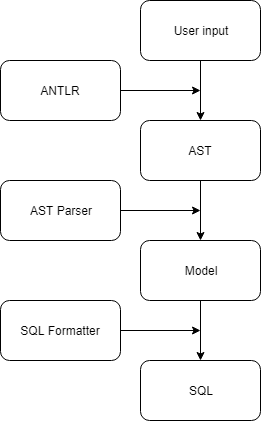

The diagram above was exported from draw.io. Its source (the exported page's mxGraphModel, read from the mxfile embedded in the PNG):
<mxGraphModel dx="1394" dy="715" grid="1" gridSize="10" guides="1" tooltips="1" connect="1" arrows="1" fold="1" page="1" pageScale="1" pageWidth="827" pageHeight="1169" math="0" shadow="0">
  <root>
    <mxCell id="0" />
    <mxCell id="1" parent="0" />
    <mxCell id="QfR9DSOaswWOxBWvPvql-3" value="" style="edgeStyle=orthogonalEdgeStyle;rounded=0;orthogonalLoop=1;jettySize=auto;html=1;" parent="1" source="QfR9DSOaswWOxBWvPvql-1" target="QfR9DSOaswWOxBWvPvql-2" edge="1">
      <mxGeometry relative="1" as="geometry" />
    </mxCell>
    <mxCell id="QfR9DSOaswWOxBWvPvql-1" value="User input" style="rounded=1;whiteSpace=wrap;html=1;" parent="1" vertex="1">
      <mxGeometry x="320" y="120" width="120" height="60" as="geometry" />
    </mxCell>
    <mxCell id="QfR9DSOaswWOxBWvPvql-5" value="" style="edgeStyle=orthogonalEdgeStyle;rounded=0;orthogonalLoop=1;jettySize=auto;html=1;" parent="1" source="QfR9DSOaswWOxBWvPvql-2" target="QfR9DSOaswWOxBWvPvql-4" edge="1">
      <mxGeometry relative="1" as="geometry" />
    </mxCell>
    <mxCell id="QfR9DSOaswWOxBWvPvql-2" value="AST" style="rounded=1;whiteSpace=wrap;html=1;" parent="1" vertex="1">
      <mxGeometry x="320" y="240" width="120" height="60" as="geometry" />
    </mxCell>
    <mxCell id="QfR9DSOaswWOxBWvPvql-7" value="" style="edgeStyle=orthogonalEdgeStyle;rounded=0;orthogonalLoop=1;jettySize=auto;html=1;" parent="1" source="QfR9DSOaswWOxBWvPvql-4" target="QfR9DSOaswWOxBWvPvql-6" edge="1">
      <mxGeometry relative="1" as="geometry" />
    </mxCell>
    <mxCell id="QfR9DSOaswWOxBWvPvql-4" value="Model" style="rounded=1;whiteSpace=wrap;html=1;" parent="1" vertex="1">
      <mxGeometry x="320" y="360" width="120" height="60" as="geometry" />
    </mxCell>
    <mxCell id="QfR9DSOaswWOxBWvPvql-6" value="SQL" style="rounded=1;whiteSpace=wrap;html=1;" parent="1" vertex="1">
      <mxGeometry x="320" y="480" width="120" height="60" as="geometry" />
    </mxCell>
    <mxCell id="QfR9DSOaswWOxBWvPvql-8" value="" style="endArrow=classic;html=1;exitX=1;exitY=0.5;exitDx=0;exitDy=0;" parent="1" source="QfR9DSOaswWOxBWvPvql-9" edge="1">
      <mxGeometry width="50" height="50" relative="1" as="geometry">
        <mxPoint x="290" y="210" as="sourcePoint" />
        <mxPoint x="380" y="210" as="targetPoint" />
      </mxGeometry>
    </mxCell>
    <mxCell id="QfR9DSOaswWOxBWvPvql-9" value="ANTLR" style="rounded=1;whiteSpace=wrap;html=1;" parent="1" vertex="1">
      <mxGeometry x="180" y="180" width="120" height="60" as="geometry" />
    </mxCell>
    <mxCell id="QfR9DSOaswWOxBWvPvql-10" value="" style="endArrow=classic;html=1;exitX=1;exitY=0.5;exitDx=0;exitDy=0;" parent="1" source="QfR9DSOaswWOxBWvPvql-11" edge="1">
      <mxGeometry width="50" height="50" relative="1" as="geometry">
        <mxPoint x="290" y="330" as="sourcePoint" />
        <mxPoint x="380" y="330" as="targetPoint" />
      </mxGeometry>
    </mxCell>
    <mxCell id="QfR9DSOaswWOxBWvPvql-11" value="AST Parser" style="rounded=1;whiteSpace=wrap;html=1;" parent="1" vertex="1">
      <mxGeometry x="180" y="300" width="120" height="60" as="geometry" />
    </mxCell>
    <mxCell id="QfR9DSOaswWOxBWvPvql-12" value="" style="endArrow=classic;html=1;exitX=1;exitY=0.5;exitDx=0;exitDy=0;" parent="1" source="QfR9DSOaswWOxBWvPvql-13" edge="1">
      <mxGeometry width="50" height="50" relative="1" as="geometry">
        <mxPoint x="290" y="450" as="sourcePoint" />
        <mxPoint x="380" y="450" as="targetPoint" />
      </mxGeometry>
    </mxCell>
    <mxCell id="QfR9DSOaswWOxBWvPvql-13" value="SQL Formatter" style="rounded=1;whiteSpace=wrap;html=1;" parent="1" vertex="1">
      <mxGeometry x="180" y="420" width="120" height="60" as="geometry" />
    </mxCell>
  </root>
</mxGraphModel>